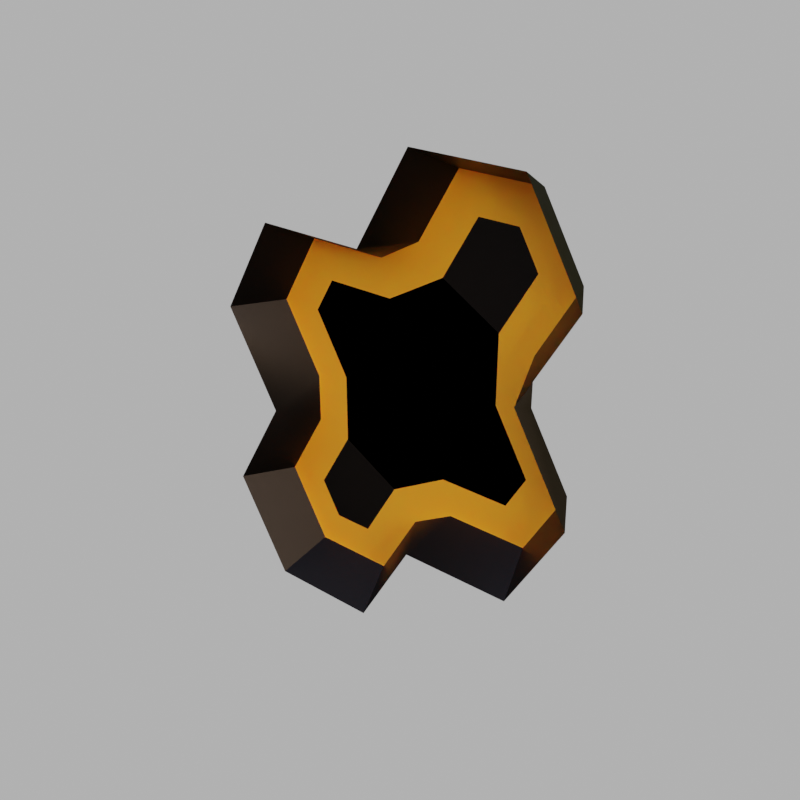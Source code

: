 # Source: Midbee_hive.blend  (saved by Blender 2.91.9; exported with 4.5.12 LTS)
import bpy
from mathutils import Matrix  # noqa: F401  (used for matrix-valued properties, if any)

bpy.ops.wm.read_factory_settings(use_empty=True)
scene = bpy.context.scene
scene.name = 'Scene'

# ---- images (referenced by path relative to the original .blend; pixels are not part of the script)
import os
ASSET_DIR = os.environ.get("B2B_ASSET_DIR", "")  # directory of the original .blend (textures are referenced by path, not embedded)
HERE = os.path.dirname(os.path.abspath(__file__))  # packed textures are extracted next to this script under _unpacked/

def load_image(name, relpath, width, height, colorspace="sRGB"):
    """Load a texture the original file referenced (path relative to the .blend, or extracted next to this script)."""
    p = next((c for c in (os.path.join(HERE, relpath), os.path.join(ASSET_DIR, relpath)) if relpath and os.path.exists(c)), "")
    if p:
        img = bpy.data.images.load(p, check_existing=True)
        img.name = name
    else:  # same state as the original file: an image datablock whose file is absent (Cycles renders it pink)
        img = bpy.data.images.new(name, width, height)
        img.source = "FILE"
        img.filepath = "//" + (relpath or name)
    img.colorspace_settings.name = colorspace
    return img
img_forest_exr = load_image('forest.exr', '_unpacked/forest.7280605a.exr', 1024, 512, 'Linear Rec.709')

# ---- materials (node trees are filled in below, after node groups)
mat_yellow = bpy.data.materials.new('yellow')
mat_yellow.diffuse_color = (1.0, 0.811, 0.07592, 1.0)
mat_darkgrey = bpy.data.materials.new('darkgrey')
mat_darkgrey.diffuse_color = (0.03968, 0.03968, 0.03968, 1.0)
mat_black = bpy.data.materials.new('black')
mat_black.diffuse_color = (0.0, 0.0, 0.0, 1.0)

# ---- node groups
ng_auto_smooth = bpy.data.node_groups.new('Auto Smooth', 'GeometryNodeTree')
_s = ng_auto_smooth.interface.new_socket(name='Geometry', in_out='OUTPUT', socket_type='NodeSocketGeometry')
_s = ng_auto_smooth.interface.new_socket(name='Geometry', in_out='INPUT', socket_type='NodeSocketGeometry')
_s = ng_auto_smooth.interface.new_socket(name='Angle', in_out='INPUT', socket_type='NodeSocketFloat')
_s.subtype = 'ANGLE'
_s.min_value = 0.0
_s.max_value = 3.142
ng_auto_smooth.is_modifier = True
_N = ng_auto_smooth.nodes; _L = ng_auto_smooth.links
n0 = _N.new('NodeGroupOutput'); n0.name = 'Group Output'; n0.location = (480, -100)
n1 = _N.new('NodeGroupInput'); n1.name = 'Group Input'; n1.location = (-420, -300)
n2 = _N.new('NodeGroupInput'); n2.name = 'Group Input.001'; n2.location = (-60, -100)
n3 = _N.new('GeometryNodeSetShadeSmooth'); n3.name = 'Set Shade Smooth'; n3.location = (120, -100)
n3.domain = 'EDGE'
n4 = _N.new('GeometryNodeSetShadeSmooth'); n4.name = 'Set Shade Smooth.001'; n4.location = (300, -100)
n5 = _N.new('GeometryNodeInputMeshEdgeAngle'); n5.name = 'Edge Angle'; n5.location = (-420, -220)
n6 = _N.new('GeometryNodeInputEdgeSmooth'); n6.name = 'Is Edge Smooth'; n6.location = (-60, -160)
n7 = _N.new('GeometryNodeInputShadeSmooth'); n7.name = 'Is Face Smooth'; n7.location = (-240, -340)
n8 = _N.new('FunctionNodeBooleanMath'); n8.name = 'Boolean Math'; n8.location = (-60, -220)
n9 = _N.new('FunctionNodeCompare'); n9.name = 'Compare'; n9.location = (-240, -180)
n9.operation = 'LESS_EQUAL'
_L.new(n5.outputs[0], n9.inputs[0])
_L.new(n4.outputs[0], n0.inputs[0])
_L.new(n1.outputs[1], n9.inputs[1])
_L.new(n9.outputs[0], n8.inputs[0])
_L.new(n7.outputs[0], n8.inputs[1])
_L.new(n2.outputs[0], n3.inputs[0])
_L.new(n6.outputs[0], n3.inputs[1])
_L.new(n3.outputs[0], n4.inputs[0])
_L.new(n8.outputs[0], n3.inputs[2])
n0.is_active_output = True

# ---- material node trees
mat_yellow.use_nodes = True; mat_yellow.node_tree.nodes.clear()
_N = mat_yellow.node_tree.nodes; _L = mat_yellow.node_tree.links
n0 = _N.new('ShaderNodeBsdfPrincipled'); n0.name = 'Principled BSDF'; n0.location = (10, 300)
n0.distribution = 'GGX'
n0.subsurface_method = 'BURLEY'
n0.inputs[0].default_value = (0.8, 0.2572, 0.00243, 1.0)
n0.inputs[2].default_value = 1.0
n0.inputs[3].default_value = 1.45
n0.inputs[8].default_value = 1.0
n0.inputs[10].default_value = 1.0
n0.inputs[19].default_value = 0.25
n0.inputs[20].default_value = 0.5357
n0.inputs[27].default_value = (0.0, 0.0, 0.0, 1.0)
n0.inputs[28].default_value = 1.0
n1 = _N.new('ShaderNodeOutputMaterial'); n1.name = 'Material Output'; n1.location = (300, 300)
_L.new(n0.outputs[0], n1.inputs[0])
n1.is_active_output = True
mat_darkgrey.use_nodes = True; mat_darkgrey.node_tree.nodes.clear()
_N = mat_darkgrey.node_tree.nodes; _L = mat_darkgrey.node_tree.links
n0 = _N.new('ShaderNodeBsdfPrincipled'); n0.name = 'Principled BSDF'; n0.location = (10, 300)
n0.distribution = 'GGX'
n0.subsurface_method = 'BURLEY'
n0.inputs[0].default_value = (0.02029, 0.01681, 0.016, 1.0)
n0.inputs[1].default_value = 1.0
n0.inputs[3].default_value = 1.45
n0.inputs[27].default_value = (0.0, 0.0, 0.0, 1.0)
n0.inputs[28].default_value = 1.0
n1 = _N.new('ShaderNodeOutputMaterial'); n1.name = 'Material Output'; n1.location = (300, 300)
_L.new(n0.outputs[0], n1.inputs[0])
n1.is_active_output = True
mat_black.use_nodes = True; mat_black.node_tree.nodes.clear()
_N = mat_black.node_tree.nodes; _L = mat_black.node_tree.links
n0 = _N.new('ShaderNodeOutputMaterial'); n0.name = 'Material Output'; n0.location = (300, 300)
n1 = _N.new('ShaderNodeEmission'); n1.name = 'Emission'; n1.location = (10, 300)
n1.inputs[0].default_value = (0.0, 0.0, 0.0, 1.0)
_L.new(n1.outputs[0], n0.inputs[0])
n0.is_active_output = True

# ---- world
world_world = bpy.data.worlds.new('World'); scene.world = world_world
world_world.use_nodes = True; world_world.node_tree.nodes.clear()
_N = world_world.node_tree.nodes; _L = world_world.node_tree.links
n0 = _N.new('ShaderNodeOutputWorld'); n0.name = 'World Output'; n0.location = (291, 398)
n1 = _N.new('ShaderNodeTexEnvironment'); n1.name = 'Environment Texture'; n1.location = (-277, 437)
n1.image = img_forest_exr
n2 = _N.new('ShaderNodeRGB'); n2.name = 'RGB'; n2.location = (-18, 289)
n2.outputs[0].default_value = (0.5, 0.5, 0.5, 1.0)
n3 = _N.new('ShaderNodeBackground'); n3.name = 'Background'; n3.location = (1, 398)
n4 = _N.new('ShaderNodeLightPath'); n4.name = 'Light Path'; n4.location = (-352, 515)
n5 = _N.new('ShaderNodeMixShader'); n5.name = 'Mix Shader'; n5.location = (144, 498)
_L.new(n1.outputs[0], n3.inputs[0])
_L.new(n2.outputs[0], n5.inputs[2])
_L.new(n3.outputs[0], n5.inputs[1])
_L.new(n4.outputs[0], n5.inputs[0])
_L.new(n5.outputs[0], n0.inputs[0])
n0.is_active_output = True
world_world.color = (0.02198, 0.02198, 0.02198)
world_world.use_sun_shadow = False
world_world.sun_shadow_jitter_overblur = 0.0

# ---- meshes
me_cube_011 = bpy.data.meshes.new('Cube.011')
me_cube_011.from_pydata([(-0.6519, 0.0, -1.851), (-0.2836, 0.0, -1.213), (-1.07, 0.0, -1.851), (-1.279, 0.0, -1.489), (-0.9111, 0.0, -0.851), (-0.287, -0.4985, -2.483), (-1.435, -0.4985, -2.483), (-2.009, -0.5027, -1.489), (1.07, 0.0, -0.857), (1.279, 0.0, -0.4947), (0.9111, 0.0, 0.1433), (0.3336, 0.0, -0.857), (1.435, -0.4985, -1.489), (2.009, -0.5027, -0.4947), (0.287, -0.5006, -1.489), (-0.3336, 0.0, 0.857), (-0.9111, 0.0, -0.1433), (-1.279, 0.0, 0.4947), (-1.07, 0.0, 0.857), (-1.435, -0.4985, -0.4972), (-2.009, -0.5027, 0.4947), (-1.435, -0.4985, 1.489), (0.9111, 0.0, 0.851), (1.279, 0.0, 1.489), (1.07, 0.0, 1.851), (0.2836, 0.0, 1.213), (0.6519, 0.0, 1.851), (1.435, -0.4985, 0.4972), (2.009, -0.5027, 1.489), (1.435, -0.4985, 2.483), (-0.287, -0.5006, 1.489), (0.287, -0.4985, 2.483), (-0.007881, 0.0, -1.489), (-0.4345, 0.0, -2.228), (-1.714, 0.0, -1.489), (-1.288, 0.0, -2.228), (-1.288, 0.0, -0.7501), (-1.288, 0.0, -0.2442), (1.714, 0.0, -0.4947), (1.288, 0.0, -1.234), (1.288, 0.0, 0.2442), (0.4345, 0.0, -1.234), (-1.714, 0.0, 0.4947), (-1.288, 0.0, 1.234), (-0.4345, 0.0, 1.234), (1.714, 0.0, 1.489), (1.288, 0.0, 0.7501), (1.288, 0.0, 2.228), (0.4345, 0.0, 2.228), (0.007881, 0.0, 1.489)], [], [(35, 6, 5, 33), (37, 19, 36), (34, 36, 19, 7), (32, 33, 5, 14), (35, 34, 7, 6), (41, 14, 12, 39), (40, 38, 13, 27), (38, 39, 12, 13), (42, 43, 21, 20), (43, 44, 30, 21), (37, 42, 20, 19), (47, 45, 28, 29), (49, 48, 31, 30), (48, 47, 29, 31), (45, 46, 27, 28), (44, 49, 30), (14, 41, 32), (40, 27, 46), (26, 23, 24), (1, 0, 33, 32), (2, 3, 34, 35), (3, 4, 36, 34), (0, 2, 35, 33), (4, 16, 37, 36), (9, 8, 39, 38), (10, 9, 38, 40), (8, 11, 41, 39), (16, 17, 42, 37), (17, 18, 43, 42), (18, 15, 44, 43), (23, 22, 46, 45), (24, 23, 45, 47), (25, 26, 48, 49), (26, 24, 47, 48), (15, 25, 49, 44), (11, 1, 32, 41), (22, 10, 40, 46), (0, 1, 4, 3), (1, 11, 8, 9, 10, 22, 25, 15, 18, 17, 16, 4), (25, 22, 23, 26), (2, 0, 3)])
me_cube_011.polygons.foreach_set('use_smooth', [True] * 41)
me_cube_011.polygons.foreach_set('material_index', [1, 1, 1, 1, 1, 1, 1, 1, 1, 1, 1, 1, 1, 1, 1, 1, 1, 1, 1, 0, 0, 0, 0, 0, 0, 0, 0, 0, 0, 0, 0, 0, 0, 0, 0, 0, 0, 1, 2, 1, 1])
_uv = me_cube_011.uv_layers.new(name='UVMap')
_uv.uv.foreach_set('vector', [0.0, 0.0, 0.0, 0.0, 0.0, 0.0, 0.0, 0.0, 0.0, 0.0, 0.0, 0.0, 0.0, 0.0, 0.0, 0.0, 0.0, 0.0, 0.0, 0.0, 0.0, 0.0, 0.0, 0.0, 0.0, 0.0, 0.0, 0.0, 0.0, 0.0, 0.0, 0.0, 0.0, 0.0, 0.0, 0.0, 0.0, 0.0, 0.0, 0.0, 0.0, 0.0, 0.0, 0.0, 0.0, 0.0, 0.0, 0.0, 0.0, 0.0, 0.0, 0.0, 0.0, 0.0, 0.0, 0.0, 0.0, 0.0, 0.0, 0.0, 0.0, 0.0, 0.0, 0.0, 0.0, 0.0, 0.0, 0.0, 0.0, 0.0, 0.0, 0.0, 0.0, 0.0, 0.0, 0.0, 0.0, 0.0, 0.0, 0.0, 0.0, 0.0, 0.0, 0.0, 0.0, 0.0, 0.0, 0.0, 0.0, 0.0, 0.0, 0.0, 0.0, 0.0, 0.0, 0.0, 0.0, 0.0, 0.0, 0.0, 0.0, 0.0, 0.0, 0.0, 0.0, 0.0, 0.0, 0.0, 0.0, 0.0, 0.0, 0.0, 0.0, 0.0, 0.0, 0.0, 0.0, 0.0, 0.0, 0.0, 0.0, 0.0, 0.0, 0.0, 0.0, 0.0, 0.0, 0.0, 0.0, 0.0, 0.0, 0.0, 0.0, 0.0, 0.0, 0.0, 0.0, 0.0, 0.0, 0.0, 0.0, 0.0, 0.0, 0.0, 0.0, 0.0, 0.0, 0.0, 0.0, 0.0, 0.0, 0.0, 0.0, 0.0, 0.0, 0.0, 0.0, 0.0, 0.0, 0.0, 0.0, 0.0, 0.0, 0.0, 0.0, 0.0, 0.0, 0.0, 0.0, 0.0, 0.0, 0.0, 0.0, 0.0, 0.0, 0.0, 0.0, 0.0, 0.0, 0.0, 0.0, 0.0, 0.0, 0.0, 0.0, 0.0, 0.0, 0.0, 0.0, 0.0, 0.0, 0.0, 0.0, 0.0, 0.0, 0.0, 0.0, 0.0, 0.0, 0.0, 0.0, 0.0, 0.0, 0.0, 0.0, 0.0, 0.0, 0.0, 0.0, 0.0, 0.0, 0.0, 0.0, 0.0, 0.0, 0.0, 0.0, 0.0, 0.0, 0.0, 0.0, 0.0, 0.0, 0.0, 0.0, 0.0, 0.0, 0.0, 0.0, 0.0, 0.0, 0.0, 0.0, 0.0, 0.0, 0.0, 0.0, 0.0, 0.0, 0.0, 0.0, 0.0, 0.0, 0.0, 0.0, 0.0, 0.0, 0.0, 0.0, 0.0, 0.0, 0.0, 0.0, 0.0, 0.0, 0.0, 0.0, 0.0, 0.0, 0.0, 0.0, 0.0, 0.0, 0.0, 0.0, 0.0, 0.0, 0.0, 0.0, 0.0, 0.0, 0.0, 0.0, 0.0, 0.0, 0.0, 0.0, 0.0, 0.0, 0.0, 0.0, 0.0, 0.0, 0.0, 0.0, 0.0, 0.0, 0.0, 0.0, 0.0, 0.0, 0.0, 0.0, 0.0, 0.0, 0.0, 0.0, 0.0, 0.0, 0.0, 0.0, 0.0, 0.0, 0.0, 0.0, 0.0, 0.0, 0.0, 0.0, 0.0, 0.0, 0.0, 0.0, 0.0, 0.0, 0.0, 0.0, 0.0, 0.0, 0.0, 0.0, 0.0, 0.0, 0.0, 0.0, 0.0, 0.0, 0.0, 0.0, 0.0, 0.0, 0.0])
me_cube_011.materials.append(mat_yellow)
me_cube_011.materials.append(mat_darkgrey)
me_cube_011.materials.append(mat_black)
me_cube_011.use_remesh_fix_poles = True
me_cube_011.use_remesh_preserve_attributes = False
me_cube_011.use_mirror_vertex_groups = False
me_cube_011.update()

# ---- objects
ob_bee2_hive = bpy.data.objects.new('bee2.hive', me_cube_011)

# ---- transforms, parenting, visibility, modifiers, constraints
ob_bee2_hive.location = (0.0, 0.0, 0.0)
ob_bee2_hive.lineart.crease_threshold = 0.0
_m = ob_bee2_hive.modifiers.new('Auto Smooth', 'NODES')
_m.node_group = ng_auto_smooth
_gi = [s.identifier for s in ng_auto_smooth.interface.items_tree if s.item_type == 'SOCKET' and s.in_out == 'INPUT']
_m[_gi[1]] = 0.5236  # Angle

# ---- collection membership
scene.collection.objects.link(ob_bee2_hive)

# ---- scene / render settings (as saved in the file)
scene.frame_start = 1; scene.frame_end = 70; scene.frame_set(2)
scene.render.engine = 'BLENDER_WORKBENCH'
scene.render.image_settings.file_format = 'FFMPEG'
scene.render.image_settings.color_mode = 'RGB'
scene.render.resolution_x = 1080
scene.render.filter_size = 0.0
scene.render.use_motion_blur = True
scene.cycles.use_denoising = False
scene.cycles.samples = 128
scene.cycles.sampling_pattern = 'TABULATED_SOBOL'
scene.cycles.use_adaptive_sampling = False
scene.cycles.use_light_tree = False
scene.eevee.taa_render_samples = 16
scene.eevee.volumetric_tile_size = '16'
scene.eevee.use_gtao = True
scene.eevee.gtao_distance = 14.0
scene.view_settings.view_transform = 'Filmic'
bpy.context.view_layer.update()

# ---- added for rendering (the .blend has no active camera): camera
cam_auto = bpy.data.cameras.new('AutoCamera')
cam_auto.lens = 50.0
cam_auto.sensor_width = 36.0
cam_auto.clip_end = 1000.0
ob_auto_camera = bpy.data.objects.new('AutoCamera', cam_auto)
scene.collection.objects.link(ob_auto_camera)
ob_auto_camera.location = (5.92935, -7.36654, 4.74348)
ob_auto_camera.rotation_euler = (1.09748, -7.21219e-08, 0.694738)
scene.camera = ob_auto_camera
bpy.context.view_layer.update()
